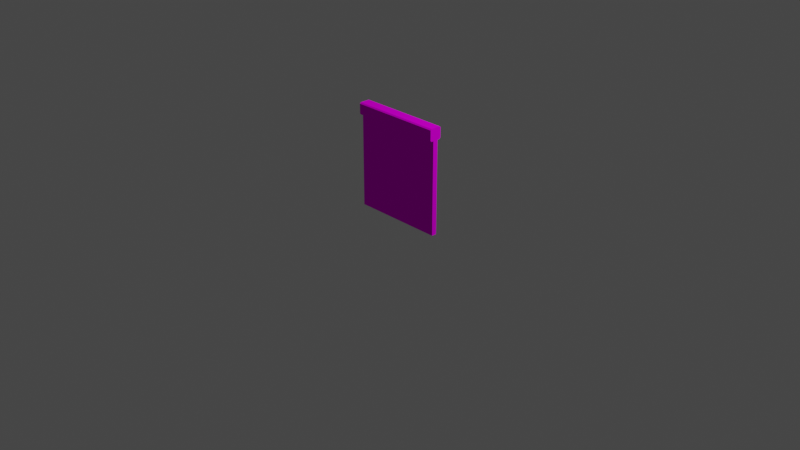 # Source: ZenWall01.blend  (saved by Blender 2.91.10; exported with 4.5.12 LTS)
import bpy
from mathutils import Matrix  # noqa: F401  (used for matrix-valued properties, if any)

bpy.ops.wm.read_factory_settings(use_empty=True)
scene = bpy.context.scene
scene.name = 'Scene'

# ---- collections
col_collection = bpy.data.collections.new('Collection'); scene.collection.children.link(col_collection)

# ---- images (referenced by path relative to the original .blend; pixels are not part of the script)
import os
ASSET_DIR = os.environ.get("B2B_ASSET_DIR", "")  # directory of the original .blend (textures are referenced by path, not embedded)
HERE = os.path.dirname(os.path.abspath(__file__))  # packed textures are extracted next to this script under _unpacked/

def load_image(name, relpath, width, height, colorspace="sRGB"):
    """Load a texture the original file referenced (path relative to the .blend, or extracted next to this script)."""
    p = next((c for c in (os.path.join(HERE, relpath), os.path.join(ASSET_DIR, relpath)) if relpath and os.path.exists(c)), "")
    if p:
        img = bpy.data.images.load(p, check_existing=True)
        img.name = name
    else:  # same state as the original file: an image datablock whose file is absent (Cycles renders it pink)
        img = bpy.data.images.new(name, width, height)
        img.source = "FILE"
        img.filepath = "//" + (relpath or name)
    img.colorspace_settings.name = colorspace
    return img
img_palette128_png = load_image('Palette128.png', 'Palette128.png', 1024, 1024, 'sRGB')

# ---- materials (node trees are filled in below, after node groups)
mat_palette = bpy.data.materials.new('Palette')

# ---- material node trees
mat_palette.use_nodes = True; mat_palette.node_tree.nodes.clear()
_N = mat_palette.node_tree.nodes; _L = mat_palette.node_tree.links
n0 = _N.new('ShaderNodeBsdfDiffuse'); n0.name = 'Diffuse BSDF'; n0.location = (137, 606)
n1 = _N.new('ShaderNodeTexImage'); n1.name = 'Image Texture'; n1.location = (-255, 801)
n1.image = img_palette128_png
n2 = _N.new('ShaderNodeOutputMaterial'); n2.name = 'Material Output'; n2.location = (448, 526)
_L.new(n1.outputs[0], n0.inputs[0])
_L.new(n0.outputs[0], n2.inputs[0])
n2.is_active_output = True

# ---- world
world_world = bpy.data.worlds.new('World'); scene.world = world_world
world_world.use_nodes = True; world_world.node_tree.nodes.clear()
_N = world_world.node_tree.nodes; _L = world_world.node_tree.links
n0 = _N.new('ShaderNodeOutputWorld'); n0.name = 'World Output'; n0.location = (300, 300)
n1 = _N.new('ShaderNodeBackground'); n1.name = 'Background'; n1.location = (10, 300)
n1.inputs[0].default_value = (0.05088, 0.05088, 0.05088, 1.0)
_L.new(n1.outputs[0], n0.inputs[0])
n0.is_active_output = True
world_world.color = (0.05088, 0.05088, 0.05088)
world_world.use_sun_shadow = False
world_world.sun_shadow_jitter_overblur = 0.0

# ---- cameras
cam_camera = bpy.data.cameras.new('Camera')
cam_camera.clip_end = 100.0
cam_camera.ortho_scale = 7.314

# ---- lights
light_light = bpy.data.lights.new('Light', 'POINT')
light_light.transmission_factor = 0.0
light_light.energy = 1000.0
light_light.shadow_soft_size = 0.1
light_light.shadow_maximum_resolution = 0.006
light_light.use_absolute_resolution = True

# ---- meshes
me_cube_004 = bpy.data.meshes.new('Cube.004')
me_cube_004.from_pydata([(0.5, -0.02732, 1.0), (0.5, -0.02732, 0.0), (-0.5, -0.02732, 1.0), (-0.5, -0.02732, 0.0), (0.5, 0.02732, 1.0), (0.5, 0.02732, 0.0), (-0.5, 0.02732, 1.0), (-0.5, 0.02732, 0.0)], [], [(0, 2, 3, 1), (2, 6, 7, 3), (6, 4, 5, 7), (4, 0, 1, 5), (2, 0, 4, 6), (7, 5, 1, 3)])
_uv = me_cube_004.uv_layers.new(name='UVMap')
_uv.uv.foreach_set('vector', [0.0328, 0.03816, 0.0328, 0.04905, 0.04288, 0.04905, 0.04288, 0.03816, 0.0328, 0.04905, 0.0328, 0.05993, 0.04288, 0.05993, 0.04288, 0.04905, 0.0328, 0.05993, 0.0328, 0.07081, 0.04288, 0.07081, 0.04288, 0.05993, 0.0328, 0.07081, 0.0328, 0.0817, 0.04288, 0.0817, 0.04288, 0.07081, 0.02271, 0.05993, 0.02271, 0.07081, 0.0328, 0.07081, 0.0328, 0.05993, 0.04288, 0.05993, 0.04288, 0.07081, 0.05297, 0.07081, 0.05297, 0.05993])
me_cube_004.materials.append(mat_palette)
me_cube_004.use_remesh_fix_poles = True
me_cube_004.use_remesh_preserve_attributes = False
me_cube_004.use_mirror_vertex_groups = False
me_cube_004.update()
me_cube_005 = bpy.data.meshes.new('Cube.005')
me_cube_005.from_pydata([(-0.5, -0.06516, 0.1168), (-0.5, -0.05293, 0.1288), (-0.5, 0.05293, 0.1288), (-0.5, 0.06516, 0.1168), (0.5, -0.05293, 0.1288), (0.5, -0.06516, 0.1168), (0.5, 0.06516, 0.1168), (0.5, 0.05293, 0.1288), (-0.5, -0.05217, 5.96e-08), (-0.5, -0.06516, 0.01273), (-0.5, 0.06516, 0.01273), (-0.5, 0.05217, 5.96e-08), (0.5, -0.06516, 0.01273), (0.5, -0.05217, 5.96e-08), (0.5, 0.05217, 5.96e-08), (0.5, 0.06516, 0.01273)], [], [(0, 1, 2, 3, 10, 11, 8, 9), (6, 7, 4, 5, 12, 13, 14, 15), (3, 6, 15, 10), (5, 0, 9, 12), (6, 3, 2, 7), (0, 5, 4, 1), (2, 1, 4, 7), (10, 15, 14, 11), (12, 9, 8, 13), (14, 13, 8, 11)])
_uv = me_cube_005.uv_layers.new(name='UVMap')
_uv.uv.foreach_set('vector', [0.5192, 0.3973, 0.5188, 0.3993, 0.5188, 0.4172, 0.5192, 0.4192, 0.5231, 0.4192, 0.5236, 0.417, 0.5236, 0.3994, 0.5231, 0.3973, 0.5192, 0.4412, 0.5188, 0.4432, 0.5188, 0.4611, 0.5192, 0.4631, 0.5231, 0.4631, 0.5236, 0.4609, 0.5236, 0.4434, 0.5231, 0.4412, 0.5192, 0.4192, 0.5192, 0.4412, 0.5231, 0.4412, 0.5231, 0.4192, 0.5192, 0.4631, 0.5192, 0.4851, 0.5231, 0.4851, 0.5231, 0.4631, 0.5192, 0.4412, 0.5192, 0.4192, 0.5188, 0.4192, 0.5188, 0.4412, 0.5192, 0.4851, 0.5192, 0.4631, 0.5188, 0.4631, 0.5188, 0.4851, 0.514, 0.4432, 0.514, 0.4611, 0.5188, 0.4611, 0.5188, 0.4432, 0.5284, 0.4412, 0.5236, 0.4412, 0.5236, 0.4434, 0.5284, 0.4434, 0.5236, 0.4631, 0.5284, 0.4631, 0.5284, 0.4609, 0.5236, 0.4609, 0.5236, 0.4434, 0.5236, 0.4609, 0.5284, 0.4609, 0.5284, 0.4434])
me_cube_005.materials.append(mat_palette)
me_cube_005.use_remesh_fix_poles = True
me_cube_005.use_remesh_preserve_attributes = False
me_cube_005.use_mirror_vertex_groups = False
me_cube_005.update()

# ---- objects
ob_light = bpy.data.objects.new('Light', light_light)
ob_camera = bpy.data.objects.new('Camera', cam_camera)
ob_wall = bpy.data.objects.new('Wall', me_cube_004)
ob_top = bpy.data.objects.new('Top', me_cube_005)

# ---- transforms, parenting, visibility, modifiers, constraints
ob_light.location = (4.076, 1.005, 5.904)
ob_light.rotation_euler = (0.6503, 0.05522, 1.866)
ob_light.lock_rotations_4d = False
ob_light.empty_display_type = 'ARROWS'
ob_light.color = (0.0, 0.0, 0.0, 0.0)
ob_light.lineart.crease_threshold = 0.0
ob_camera.location = (7.359, -6.926, 4.958)
ob_camera.rotation_euler = (1.109, 0.0, 0.8149)
ob_camera.lock_rotations_4d = False
ob_camera.empty_display_type = 'ARROWS'
ob_camera.color = (0.0, 0.0, 0.0, 0.0)
ob_camera.display_type = 'WIRE'
ob_camera.lineart.crease_threshold = 0.0
ob_wall.location = (3.725e-08, 0.0, 0.0)
ob_wall.lineart.crease_threshold = 0.0
ob_top.location = (0.0, 0.0, 1.0)
ob_top.scale = (1.0, 1.0, 1.009)
ob_top.lineart.crease_threshold = 0.0

# ---- collection membership
col_collection.objects.link(ob_light)
col_collection.objects.link(ob_camera)
col_collection.objects.link(ob_wall)
col_collection.objects.link(ob_top)

# ---- scene / render settings (as saved in the file)
scene.camera = ob_camera
scene.frame_start = 1; scene.frame_end = 250; scene.frame_set(177)
scene.render.engine = 'CYCLES'
scene.cycles.use_denoising = False
scene.cycles.samples = 128
scene.cycles.sampling_pattern = 'TABULATED_SOBOL'
scene.cycles.use_adaptive_sampling = False
scene.cycles.use_light_tree = False
scene.view_settings.view_transform = 'Filmic'
bpy.context.view_layer.update()
